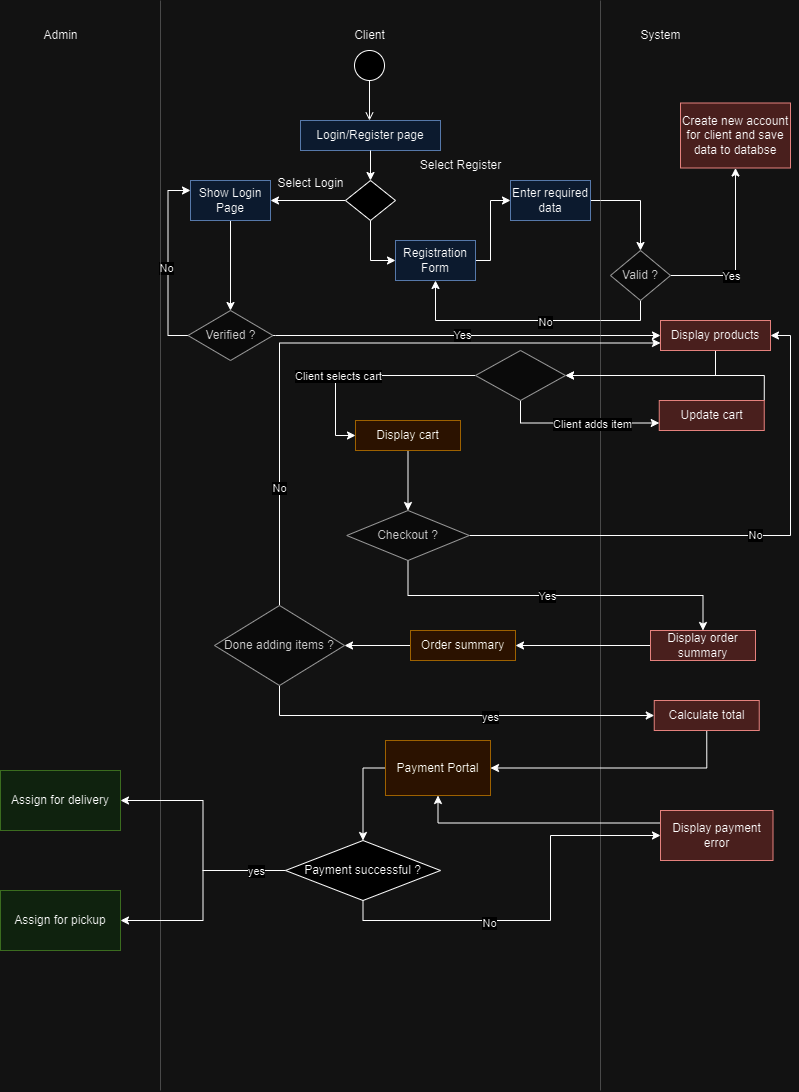

The diagram above was exported from draw.io. Its source (the exported page's mxGraphModel, read from the mxfile embedded in the PNG):
<mxGraphModel dx="1434" dy="746" grid="1" gridSize="10" guides="1" tooltips="1" connect="1" arrows="1" fold="1" page="1" pageScale="1" pageWidth="850" pageHeight="1100" math="0" shadow="0">
  <root>
    <mxCell id="0" />
    <mxCell id="1" parent="0" />
    <mxCell id="Xhq9QRbRDim83LE7X1IC-6" value="" style="ellipse;html=1;" parent="1" vertex="1">
      <mxGeometry x="394" y="50" width="30" height="30" as="geometry" />
    </mxCell>
    <mxCell id="Xhq9QRbRDim83LE7X1IC-7" value="" style="endArrow=open;html=1;rounded=0;align=center;verticalAlign=top;endFill=0;labelBackgroundColor=none;endSize=6;exitX=0.5;exitY=1;exitDx=0;exitDy=0;" parent="1" source="Xhq9QRbRDim83LE7X1IC-6" edge="1">
      <mxGeometry relative="1" as="geometry">
        <mxPoint x="409" y="120" as="targetPoint" />
      </mxGeometry>
    </mxCell>
    <mxCell id="Xhq9QRbRDim83LE7X1IC-10" value="Client" style="text;html=1;align=center;verticalAlign=middle;resizable=0;points=[];autosize=1;strokeColor=none;fillColor=none;" parent="1" vertex="1">
      <mxGeometry x="384" y="20" width="50" height="30" as="geometry" />
    </mxCell>
    <mxCell id="Xhq9QRbRDim83LE7X1IC-11" value="System" style="text;html=1;align=center;verticalAlign=middle;resizable=0;points=[];autosize=1;strokeColor=none;fillColor=none;" parent="1" vertex="1">
      <mxGeometry x="670" y="20" width="60" height="30" as="geometry" />
    </mxCell>
    <mxCell id="Xhq9QRbRDim83LE7X1IC-12" value="Admin" style="text;html=1;align=center;verticalAlign=middle;resizable=0;points=[];autosize=1;strokeColor=none;fillColor=none;" parent="1" vertex="1">
      <mxGeometry x="70" y="20" width="60" height="30" as="geometry" />
    </mxCell>
    <mxCell id="Xhq9QRbRDim83LE7X1IC-32" value="Login/Register page" style="rounded=0;whiteSpace=wrap;html=1;fillColor=#dae8fc;strokeColor=#6c8ebf;" parent="1" vertex="1">
      <mxGeometry x="340" y="120" width="140" height="30" as="geometry" />
    </mxCell>
    <mxCell id="Xhq9QRbRDim83LE7X1IC-42" style="edgeStyle=orthogonalEdgeStyle;rounded=0;orthogonalLoop=1;jettySize=auto;html=1;exitX=0;exitY=0.5;exitDx=0;exitDy=0;entryX=1;entryY=0.5;entryDx=0;entryDy=0;" parent="1" source="Xhq9QRbRDim83LE7X1IC-35" target="Xhq9QRbRDim83LE7X1IC-40" edge="1">
      <mxGeometry relative="1" as="geometry" />
    </mxCell>
    <mxCell id="Xhq9QRbRDim83LE7X1IC-45" style="edgeStyle=orthogonalEdgeStyle;rounded=0;orthogonalLoop=1;jettySize=auto;html=1;exitX=0.5;exitY=1;exitDx=0;exitDy=0;entryX=0;entryY=0.5;entryDx=0;entryDy=0;" parent="1" source="Xhq9QRbRDim83LE7X1IC-35" target="Xhq9QRbRDim83LE7X1IC-47" edge="1">
      <mxGeometry relative="1" as="geometry">
        <mxPoint x="520" y="199.57142857142856" as="targetPoint" />
      </mxGeometry>
    </mxCell>
    <mxCell id="Xhq9QRbRDim83LE7X1IC-35" value="" style="rhombus;whiteSpace=wrap;html=1;" parent="1" vertex="1">
      <mxGeometry x="385" y="180" width="50" height="40" as="geometry" />
    </mxCell>
    <mxCell id="Xhq9QRbRDim83LE7X1IC-36" value="" style="endArrow=classic;html=1;rounded=0;exitX=0.5;exitY=1;exitDx=0;exitDy=0;entryX=0.5;entryY=0;entryDx=0;entryDy=0;" parent="1" source="Xhq9QRbRDim83LE7X1IC-32" target="Xhq9QRbRDim83LE7X1IC-35" edge="1">
      <mxGeometry width="50" height="50" relative="1" as="geometry">
        <mxPoint x="330" y="320" as="sourcePoint" />
        <mxPoint x="380" y="270" as="targetPoint" />
      </mxGeometry>
    </mxCell>
    <mxCell id="2unge3zIcW7xxe-hpZv2-4" style="edgeStyle=orthogonalEdgeStyle;rounded=0;orthogonalLoop=1;jettySize=auto;html=1;exitX=0.5;exitY=1;exitDx=0;exitDy=0;entryX=0.5;entryY=0;entryDx=0;entryDy=0;" parent="1" source="Xhq9QRbRDim83LE7X1IC-40" target="2unge3zIcW7xxe-hpZv2-3" edge="1">
      <mxGeometry relative="1" as="geometry" />
    </mxCell>
    <mxCell id="Xhq9QRbRDim83LE7X1IC-40" value="Show Login Page" style="rounded=0;whiteSpace=wrap;html=1;fillColor=#dae8fc;strokeColor=#6c8ebf;" parent="1" vertex="1">
      <mxGeometry x="230" y="180" width="80" height="40" as="geometry" />
    </mxCell>
    <mxCell id="Xhq9QRbRDim83LE7X1IC-44" value="Select Login" style="text;html=1;align=center;verticalAlign=middle;resizable=0;points=[];autosize=1;strokeColor=none;fillColor=none;" parent="1" vertex="1">
      <mxGeometry x="305" y="168" width="90" height="30" as="geometry" />
    </mxCell>
    <mxCell id="Xhq9QRbRDim83LE7X1IC-46" value="Select Register" style="text;html=1;align=center;verticalAlign=middle;resizable=0;points=[];autosize=1;strokeColor=none;fillColor=none;" parent="1" vertex="1">
      <mxGeometry x="450" y="150" width="100" height="30" as="geometry" />
    </mxCell>
    <mxCell id="Xhq9QRbRDim83LE7X1IC-55" style="edgeStyle=orthogonalEdgeStyle;rounded=0;orthogonalLoop=1;jettySize=auto;html=1;exitX=1;exitY=0.5;exitDx=0;exitDy=0;entryX=0;entryY=0.5;entryDx=0;entryDy=0;" parent="1" source="Xhq9QRbRDim83LE7X1IC-47" target="Xhq9QRbRDim83LE7X1IC-49" edge="1">
      <mxGeometry relative="1" as="geometry">
        <Array as="points">
          <mxPoint x="530" y="260" />
          <mxPoint x="530" y="200" />
        </Array>
      </mxGeometry>
    </mxCell>
    <mxCell id="Xhq9QRbRDim83LE7X1IC-47" value="Registration Form" style="rounded=0;whiteSpace=wrap;html=1;fillColor=#dae8fc;strokeColor=#6c8ebf;" parent="1" vertex="1">
      <mxGeometry x="435" y="240" width="80" height="40" as="geometry" />
    </mxCell>
    <mxCell id="D7p4p6jZaR7akNjkWI16-7" style="edgeStyle=orthogonalEdgeStyle;rounded=0;orthogonalLoop=1;jettySize=auto;html=1;exitX=1;exitY=0.5;exitDx=0;exitDy=0;entryX=0.5;entryY=0;entryDx=0;entryDy=0;" parent="1" source="Xhq9QRbRDim83LE7X1IC-49" target="Xhq9QRbRDim83LE7X1IC-56" edge="1">
      <mxGeometry relative="1" as="geometry" />
    </mxCell>
    <mxCell id="Xhq9QRbRDim83LE7X1IC-49" value="Enter required data" style="rounded=0;whiteSpace=wrap;html=1;fillColor=#dae8fc;strokeColor=#6c8ebf;" parent="1" vertex="1">
      <mxGeometry x="550" y="180" width="80" height="40" as="geometry" />
    </mxCell>
    <mxCell id="Xhq9QRbRDim83LE7X1IC-52" value="Create new account for client and save data to databse" style="rounded=0;whiteSpace=wrap;html=1;fillColor=#f8cecc;strokeColor=#b85450;" parent="1" vertex="1">
      <mxGeometry x="720" y="102.5" width="110" height="65" as="geometry" />
    </mxCell>
    <mxCell id="Xhq9QRbRDim83LE7X1IC-58" style="edgeStyle=orthogonalEdgeStyle;rounded=0;orthogonalLoop=1;jettySize=auto;html=1;exitX=1;exitY=0.5;exitDx=0;exitDy=0;entryX=0.5;entryY=1;entryDx=0;entryDy=0;" parent="1" source="Xhq9QRbRDim83LE7X1IC-56" target="Xhq9QRbRDim83LE7X1IC-52" edge="1">
      <mxGeometry relative="1" as="geometry">
        <mxPoint x="790" y="265.2857142857142" as="targetPoint" />
      </mxGeometry>
    </mxCell>
    <mxCell id="pGgVzpTOjlKc1oHDIDxt-2" value="Yes" style="edgeLabel;html=1;align=center;verticalAlign=middle;resizable=0;points=[];" parent="Xhq9QRbRDim83LE7X1IC-58" connectable="0" vertex="1">
      <mxGeometry x="-0.3043" relative="1" as="geometry">
        <mxPoint as="offset" />
      </mxGeometry>
    </mxCell>
    <mxCell id="D7p4p6jZaR7akNjkWI16-8" style="edgeStyle=orthogonalEdgeStyle;rounded=0;orthogonalLoop=1;jettySize=auto;html=1;exitX=0.5;exitY=1;exitDx=0;exitDy=0;entryX=0.5;entryY=1;entryDx=0;entryDy=0;" parent="1" source="Xhq9QRbRDim83LE7X1IC-56" target="Xhq9QRbRDim83LE7X1IC-47" edge="1">
      <mxGeometry relative="1" as="geometry" />
    </mxCell>
    <mxCell id="D7p4p6jZaR7akNjkWI16-9" value="No" style="edgeLabel;html=1;align=center;verticalAlign=middle;resizable=0;points=[];" parent="D7p4p6jZaR7akNjkWI16-8" connectable="0" vertex="1">
      <mxGeometry x="-0.128" y="1" relative="1" as="geometry">
        <mxPoint as="offset" />
      </mxGeometry>
    </mxCell>
    <mxCell id="Xhq9QRbRDim83LE7X1IC-56" value="Valid ?" style="rhombus;whiteSpace=wrap;html=1;fillColor=#f5f5f5;fontColor=#333333;strokeColor=#666666;" parent="1" vertex="1">
      <mxGeometry x="650" y="250" width="60" height="50" as="geometry" />
    </mxCell>
    <mxCell id="D7p4p6jZaR7akNjkWI16-13" style="edgeStyle=orthogonalEdgeStyle;rounded=0;orthogonalLoop=1;jettySize=auto;html=1;exitX=0.5;exitY=1;exitDx=0;exitDy=0;entryX=1;entryY=0.5;entryDx=0;entryDy=0;" parent="1" source="2unge3zIcW7xxe-hpZv2-1" target="D7p4p6jZaR7akNjkWI16-12" edge="1">
      <mxGeometry relative="1" as="geometry" />
    </mxCell>
    <mxCell id="2unge3zIcW7xxe-hpZv2-1" value="Display products" style="rounded=0;whiteSpace=wrap;html=1;fillColor=#f8cecc;strokeColor=#b85450;" parent="1" vertex="1">
      <mxGeometry x="700" y="320" width="110" height="30" as="geometry" />
    </mxCell>
    <mxCell id="2unge3zIcW7xxe-hpZv2-5" style="edgeStyle=orthogonalEdgeStyle;rounded=0;orthogonalLoop=1;jettySize=auto;html=1;exitX=0;exitY=0.5;exitDx=0;exitDy=0;entryX=0;entryY=0.25;entryDx=0;entryDy=0;" parent="1" source="2unge3zIcW7xxe-hpZv2-3" target="Xhq9QRbRDim83LE7X1IC-40" edge="1">
      <mxGeometry relative="1" as="geometry" />
    </mxCell>
    <mxCell id="2unge3zIcW7xxe-hpZv2-6" value="No" style="edgeLabel;html=1;align=center;verticalAlign=middle;resizable=0;points=[];" parent="2unge3zIcW7xxe-hpZv2-5" connectable="0" vertex="1">
      <mxGeometry x="-0.0609" y="2" relative="1" as="geometry">
        <mxPoint as="offset" />
      </mxGeometry>
    </mxCell>
    <mxCell id="2unge3zIcW7xxe-hpZv2-7" style="edgeStyle=orthogonalEdgeStyle;rounded=0;orthogonalLoop=1;jettySize=auto;html=1;exitX=1;exitY=0.5;exitDx=0;exitDy=0;entryX=0;entryY=0.5;entryDx=0;entryDy=0;" parent="1" source="2unge3zIcW7xxe-hpZv2-3" target="2unge3zIcW7xxe-hpZv2-1" edge="1">
      <mxGeometry relative="1" as="geometry">
        <Array as="points">
          <mxPoint x="315" y="335" />
        </Array>
      </mxGeometry>
    </mxCell>
    <mxCell id="2unge3zIcW7xxe-hpZv2-8" value="Yes" style="edgeLabel;html=1;align=center;verticalAlign=middle;resizable=0;points=[];" parent="2unge3zIcW7xxe-hpZv2-7" connectable="0" vertex="1">
      <mxGeometry x="-0.0222" y="1" relative="1" as="geometry">
        <mxPoint as="offset" />
      </mxGeometry>
    </mxCell>
    <mxCell id="2unge3zIcW7xxe-hpZv2-3" value="Verified ?" style="rhombus;whiteSpace=wrap;html=1;fillColor=#f5f5f5;fontColor=#333333;strokeColor=#666666;" parent="1" vertex="1">
      <mxGeometry x="227.5" y="310" width="85" height="50" as="geometry" />
    </mxCell>
    <mxCell id="D7p4p6jZaR7akNjkWI16-4" value="" style="endArrow=none;html=1;rounded=0;strokeColor=#808080;fillColor=#f8cecc;opacity=50;" parent="1" edge="1">
      <mxGeometry width="50" height="50" relative="1" as="geometry">
        <mxPoint x="200" y="1090" as="sourcePoint" />
        <mxPoint x="200" as="targetPoint" />
      </mxGeometry>
    </mxCell>
    <mxCell id="D7p4p6jZaR7akNjkWI16-5" value="" style="endArrow=none;html=1;rounded=0;strokeColor=#808080;fillColor=#f8cecc;opacity=50;" parent="1" edge="1">
      <mxGeometry width="50" height="50" relative="1" as="geometry">
        <mxPoint x="640" y="1090" as="sourcePoint" />
        <mxPoint x="640" as="targetPoint" />
      </mxGeometry>
    </mxCell>
    <mxCell id="D7p4p6jZaR7akNjkWI16-19" style="edgeStyle=orthogonalEdgeStyle;rounded=0;orthogonalLoop=1;jettySize=auto;html=1;exitX=1;exitY=0;exitDx=0;exitDy=0;entryX=1;entryY=0.5;entryDx=0;entryDy=0;" parent="1" source="D7p4p6jZaR7akNjkWI16-10" target="D7p4p6jZaR7akNjkWI16-12" edge="1">
      <mxGeometry relative="1" as="geometry" />
    </mxCell>
    <mxCell id="D7p4p6jZaR7akNjkWI16-10" value="Update cart" style="rounded=0;whiteSpace=wrap;html=1;fillColor=#f8cecc;strokeColor=#b85450;" parent="1" vertex="1">
      <mxGeometry x="698.75" y="400" width="105" height="30" as="geometry" />
    </mxCell>
    <mxCell id="D7p4p6jZaR7akNjkWI16-14" style="edgeStyle=orthogonalEdgeStyle;rounded=0;orthogonalLoop=1;jettySize=auto;html=1;exitX=0.5;exitY=1;exitDx=0;exitDy=0;entryX=0;entryY=0.75;entryDx=0;entryDy=0;" parent="1" source="D7p4p6jZaR7akNjkWI16-12" target="D7p4p6jZaR7akNjkWI16-10" edge="1">
      <mxGeometry relative="1" as="geometry" />
    </mxCell>
    <mxCell id="D7p4p6jZaR7akNjkWI16-20" value="Client adds item" style="edgeLabel;html=1;align=center;verticalAlign=middle;resizable=0;points=[];" parent="D7p4p6jZaR7akNjkWI16-14" connectable="0" vertex="1">
      <mxGeometry x="0.1629" y="-1" relative="1" as="geometry">
        <mxPoint as="offset" />
      </mxGeometry>
    </mxCell>
    <mxCell id="D7p4p6jZaR7akNjkWI16-22" style="edgeStyle=orthogonalEdgeStyle;rounded=0;orthogonalLoop=1;jettySize=auto;html=1;exitX=0;exitY=0.5;exitDx=0;exitDy=0;entryX=0;entryY=0.5;entryDx=0;entryDy=0;" parent="1" source="D7p4p6jZaR7akNjkWI16-12" target="D7p4p6jZaR7akNjkWI16-21" edge="1">
      <mxGeometry relative="1" as="geometry" />
    </mxCell>
    <mxCell id="D7p4p6jZaR7akNjkWI16-23" value="Client selects cart" style="edgeLabel;html=1;align=center;verticalAlign=middle;resizable=0;points=[];" parent="D7p4p6jZaR7akNjkWI16-22" connectable="0" vertex="1">
      <mxGeometry x="0.2556" relative="1" as="geometry">
        <mxPoint as="offset" />
      </mxGeometry>
    </mxCell>
    <mxCell id="D7p4p6jZaR7akNjkWI16-12" value="" style="rhombus;whiteSpace=wrap;html=1;fillColor=#f5f5f5;fontColor=#333333;strokeColor=#666666;" parent="1" vertex="1">
      <mxGeometry x="515" y="350" width="90" height="50" as="geometry" />
    </mxCell>
    <mxCell id="D7p4p6jZaR7akNjkWI16-25" style="edgeStyle=orthogonalEdgeStyle;rounded=0;orthogonalLoop=1;jettySize=auto;html=1;exitX=0.5;exitY=1;exitDx=0;exitDy=0;entryX=0.5;entryY=0;entryDx=0;entryDy=0;" parent="1" source="D7p4p6jZaR7akNjkWI16-21" target="D7p4p6jZaR7akNjkWI16-24" edge="1">
      <mxGeometry relative="1" as="geometry" />
    </mxCell>
    <mxCell id="D7p4p6jZaR7akNjkWI16-21" value="Display cart" style="rounded=0;whiteSpace=wrap;html=1;fillColor=#ffe6cc;strokeColor=#d79b00;" parent="1" vertex="1">
      <mxGeometry x="395" y="420" width="105" height="30" as="geometry" />
    </mxCell>
    <mxCell id="D7p4p6jZaR7akNjkWI16-28" style="edgeStyle=orthogonalEdgeStyle;rounded=0;orthogonalLoop=1;jettySize=auto;html=1;exitX=1;exitY=0.5;exitDx=0;exitDy=0;entryX=1;entryY=0.5;entryDx=0;entryDy=0;" parent="1" source="D7p4p6jZaR7akNjkWI16-24" target="2unge3zIcW7xxe-hpZv2-1" edge="1">
      <mxGeometry relative="1" as="geometry" />
    </mxCell>
    <mxCell id="D7p4p6jZaR7akNjkWI16-29" value="No" style="edgeLabel;html=1;align=center;verticalAlign=middle;resizable=0;points=[];" parent="D7p4p6jZaR7akNjkWI16-28" connectable="0" vertex="1">
      <mxGeometry x="0.0574" y="1" relative="1" as="geometry">
        <mxPoint as="offset" />
      </mxGeometry>
    </mxCell>
    <mxCell id="D7p4p6jZaR7akNjkWI16-31" style="edgeStyle=orthogonalEdgeStyle;rounded=0;orthogonalLoop=1;jettySize=auto;html=1;exitX=0.5;exitY=1;exitDx=0;exitDy=0;entryX=0.5;entryY=0;entryDx=0;entryDy=0;" parent="1" source="D7p4p6jZaR7akNjkWI16-24" target="D7p4p6jZaR7akNjkWI16-30" edge="1">
      <mxGeometry relative="1" as="geometry" />
    </mxCell>
    <mxCell id="D7p4p6jZaR7akNjkWI16-32" value="Yes" style="edgeLabel;html=1;align=center;verticalAlign=middle;resizable=0;points=[];" parent="D7p4p6jZaR7akNjkWI16-31" connectable="0" vertex="1">
      <mxGeometry x="-0.0476" relative="1" as="geometry">
        <mxPoint as="offset" />
      </mxGeometry>
    </mxCell>
    <mxCell id="D7p4p6jZaR7akNjkWI16-24" value="Checkout ?" style="rhombus;whiteSpace=wrap;html=1;fillColor=#f5f5f5;fontColor=#333333;strokeColor=#666666;" parent="1" vertex="1">
      <mxGeometry x="386.25" y="510" width="122.5" height="50" as="geometry" />
    </mxCell>
    <mxCell id="D7p4p6jZaR7akNjkWI16-34" style="edgeStyle=orthogonalEdgeStyle;rounded=0;orthogonalLoop=1;jettySize=auto;html=1;exitX=0;exitY=0.5;exitDx=0;exitDy=0;entryX=1;entryY=0.5;entryDx=0;entryDy=0;" parent="1" source="D7p4p6jZaR7akNjkWI16-30" target="D7p4p6jZaR7akNjkWI16-33" edge="1">
      <mxGeometry relative="1" as="geometry" />
    </mxCell>
    <mxCell id="D7p4p6jZaR7akNjkWI16-30" value="Display order summary" style="rounded=0;whiteSpace=wrap;html=1;fillColor=#f8cecc;strokeColor=#b85450;" parent="1" vertex="1">
      <mxGeometry x="690" y="630" width="105" height="30" as="geometry" />
    </mxCell>
    <mxCell id="D7p4p6jZaR7akNjkWI16-42" style="edgeStyle=orthogonalEdgeStyle;rounded=0;orthogonalLoop=1;jettySize=auto;html=1;exitX=0;exitY=0.5;exitDx=0;exitDy=0;entryX=1;entryY=0.5;entryDx=0;entryDy=0;" parent="1" source="D7p4p6jZaR7akNjkWI16-33" target="D7p4p6jZaR7akNjkWI16-39" edge="1">
      <mxGeometry relative="1" as="geometry" />
    </mxCell>
    <mxCell id="D7p4p6jZaR7akNjkWI16-33" value="Order summary" style="rounded=0;whiteSpace=wrap;html=1;fillColor=#ffe6cc;strokeColor=#d79b00;" parent="1" vertex="1">
      <mxGeometry x="450" y="630" width="105" height="30" as="geometry" />
    </mxCell>
    <mxCell id="D7p4p6jZaR7akNjkWI16-56" style="edgeStyle=orthogonalEdgeStyle;rounded=0;orthogonalLoop=1;jettySize=auto;html=1;exitX=0.5;exitY=1;exitDx=0;exitDy=0;entryX=1;entryY=0.5;entryDx=0;entryDy=0;" parent="1" source="D7p4p6jZaR7akNjkWI16-37" target="D7p4p6jZaR7akNjkWI16-57" edge="1">
      <mxGeometry relative="1" as="geometry">
        <mxPoint x="746.3809523809523" y="800" as="targetPoint" />
      </mxGeometry>
    </mxCell>
    <mxCell id="D7p4p6jZaR7akNjkWI16-37" value="Calculate total" style="rounded=0;whiteSpace=wrap;html=1;fillColor=#f8cecc;strokeColor=#b85450;" parent="1" vertex="1">
      <mxGeometry x="693.75" y="700" width="105" height="30" as="geometry" />
    </mxCell>
    <mxCell id="D7p4p6jZaR7akNjkWI16-43" style="edgeStyle=orthogonalEdgeStyle;rounded=0;orthogonalLoop=1;jettySize=auto;html=1;exitX=0.5;exitY=0;exitDx=0;exitDy=0;entryX=0;entryY=0.75;entryDx=0;entryDy=0;" parent="1" source="D7p4p6jZaR7akNjkWI16-39" target="2unge3zIcW7xxe-hpZv2-1" edge="1">
      <mxGeometry relative="1" as="geometry" />
    </mxCell>
    <mxCell id="D7p4p6jZaR7akNjkWI16-44" value="No" style="edgeLabel;html=1;align=center;verticalAlign=middle;resizable=0;points=[];" parent="D7p4p6jZaR7akNjkWI16-43" connectable="0" vertex="1">
      <mxGeometry x="-0.6337" y="1" relative="1" as="geometry">
        <mxPoint as="offset" />
      </mxGeometry>
    </mxCell>
    <mxCell id="D7p4p6jZaR7akNjkWI16-69" style="edgeStyle=orthogonalEdgeStyle;rounded=0;orthogonalLoop=1;jettySize=auto;html=1;exitX=0.5;exitY=1;exitDx=0;exitDy=0;entryX=0;entryY=0.5;entryDx=0;entryDy=0;" parent="1" source="D7p4p6jZaR7akNjkWI16-39" target="D7p4p6jZaR7akNjkWI16-37" edge="1">
      <mxGeometry relative="1" as="geometry" />
    </mxCell>
    <mxCell id="D7p4p6jZaR7akNjkWI16-70" value="yes" style="edgeLabel;html=1;align=center;verticalAlign=middle;resizable=0;points=[];" parent="D7p4p6jZaR7akNjkWI16-69" connectable="0" vertex="1">
      <mxGeometry x="0.1846" y="-1" relative="1" as="geometry">
        <mxPoint as="offset" />
      </mxGeometry>
    </mxCell>
    <mxCell id="D7p4p6jZaR7akNjkWI16-39" value="Done adding items ?" style="rhombus;whiteSpace=wrap;html=1;fillColor=#f5f5f5;fontColor=#333333;strokeColor=#666666;" parent="1" vertex="1">
      <mxGeometry x="254" y="605" width="130" height="80" as="geometry" />
    </mxCell>
    <mxCell id="D7p4p6jZaR7akNjkWI16-72" style="edgeStyle=orthogonalEdgeStyle;rounded=0;orthogonalLoop=1;jettySize=auto;html=1;exitX=0;exitY=0.5;exitDx=0;exitDy=0;entryX=0.5;entryY=0;entryDx=0;entryDy=0;" parent="1" source="D7p4p6jZaR7akNjkWI16-57" target="D7p4p6jZaR7akNjkWI16-71" edge="1">
      <mxGeometry relative="1" as="geometry" />
    </mxCell>
    <mxCell id="D7p4p6jZaR7akNjkWI16-57" value="Payment Portal" style="rounded=0;whiteSpace=wrap;html=1;fillColor=#ffe6cc;strokeColor=#d79b00;" parent="1" vertex="1">
      <mxGeometry x="425" y="740" width="105" height="55" as="geometry" />
    </mxCell>
    <mxCell id="D7p4p6jZaR7akNjkWI16-59" value="Assign for delivery" style="rounded=0;whiteSpace=wrap;html=1;fillColor=#d5e8d4;strokeColor=#82b366;" parent="1" vertex="1">
      <mxGeometry x="40" y="770" width="120" height="60" as="geometry" />
    </mxCell>
    <mxCell id="D7p4p6jZaR7akNjkWI16-60" value="Assign for pickup" style="rounded=0;whiteSpace=wrap;html=1;fillColor=#d5e8d4;strokeColor=#82b366;" parent="1" vertex="1">
      <mxGeometry x="40" y="890" width="120" height="60" as="geometry" />
    </mxCell>
    <mxCell id="D7p4p6jZaR7akNjkWI16-73" style="edgeStyle=orthogonalEdgeStyle;rounded=0;orthogonalLoop=1;jettySize=auto;html=1;exitX=0;exitY=0.5;exitDx=0;exitDy=0;entryX=1;entryY=0.5;entryDx=0;entryDy=0;" parent="1" source="D7p4p6jZaR7akNjkWI16-71" target="D7p4p6jZaR7akNjkWI16-59" edge="1">
      <mxGeometry relative="1" as="geometry" />
    </mxCell>
    <mxCell id="D7p4p6jZaR7akNjkWI16-74" style="edgeStyle=orthogonalEdgeStyle;rounded=0;orthogonalLoop=1;jettySize=auto;html=1;exitX=0;exitY=0.5;exitDx=0;exitDy=0;entryX=1;entryY=0.5;entryDx=0;entryDy=0;" parent="1" source="D7p4p6jZaR7akNjkWI16-71" target="D7p4p6jZaR7akNjkWI16-60" edge="1">
      <mxGeometry relative="1" as="geometry" />
    </mxCell>
    <mxCell id="D7p4p6jZaR7akNjkWI16-75" value="yes" style="edgeLabel;html=1;align=center;verticalAlign=middle;resizable=0;points=[];" parent="D7p4p6jZaR7akNjkWI16-74" connectable="0" vertex="1">
      <mxGeometry x="-0.7241" relative="1" as="geometry">
        <mxPoint as="offset" />
      </mxGeometry>
    </mxCell>
    <mxCell id="D7p4p6jZaR7akNjkWI16-76" style="edgeStyle=orthogonalEdgeStyle;rounded=0;orthogonalLoop=1;jettySize=auto;html=1;exitX=0.5;exitY=1;exitDx=0;exitDy=0;entryX=0;entryY=0.5;entryDx=0;entryDy=0;" parent="1" source="D7p4p6jZaR7akNjkWI16-71" target="D7p4p6jZaR7akNjkWI16-78" edge="1">
      <mxGeometry relative="1" as="geometry">
        <mxPoint x="447.33333333333326" y="890" as="targetPoint" />
      </mxGeometry>
    </mxCell>
    <mxCell id="D7p4p6jZaR7akNjkWI16-77" value="No" style="edgeLabel;html=1;align=center;verticalAlign=middle;resizable=0;points=[];" parent="D7p4p6jZaR7akNjkWI16-76" connectable="0" vertex="1">
      <mxGeometry x="-0.2734" y="-2" relative="1" as="geometry">
        <mxPoint as="offset" />
      </mxGeometry>
    </mxCell>
    <mxCell id="D7p4p6jZaR7akNjkWI16-71" value="Payment successful ?" style="rhombus;whiteSpace=wrap;html=1;" parent="1" vertex="1">
      <mxGeometry x="325" y="840" width="155" height="60" as="geometry" />
    </mxCell>
    <mxCell id="D7p4p6jZaR7akNjkWI16-79" style="edgeStyle=orthogonalEdgeStyle;rounded=0;orthogonalLoop=1;jettySize=auto;html=1;exitX=0;exitY=0.25;exitDx=0;exitDy=0;entryX=0.5;entryY=1;entryDx=0;entryDy=0;" parent="1" source="D7p4p6jZaR7akNjkWI16-78" target="D7p4p6jZaR7akNjkWI16-57" edge="1">
      <mxGeometry relative="1" as="geometry" />
    </mxCell>
    <mxCell id="D7p4p6jZaR7akNjkWI16-78" value="Display payment error" style="rounded=0;whiteSpace=wrap;html=1;fillColor=#f8cecc;strokeColor=#b85450;" parent="1" vertex="1">
      <mxGeometry x="700" y="810" width="112.5" height="50" as="geometry" />
    </mxCell>
  </root>
</mxGraphModel>